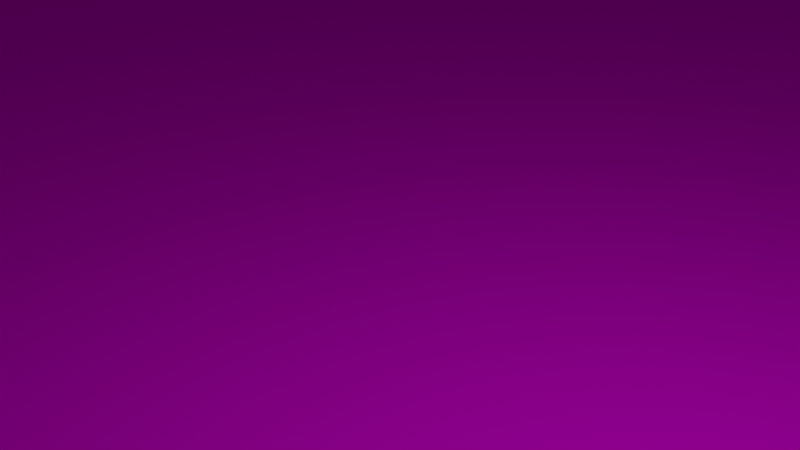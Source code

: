 # Source: mainRoomFloor.blend  (saved by Blender 2.93.21; exported with 4.5.12 LTS)
import bpy
from mathutils import Matrix  # noqa: F401  (used for matrix-valued properties, if any)

bpy.ops.wm.read_factory_settings(use_empty=True)
scene = bpy.context.scene
scene.name = 'Scene'

# ---- collections
col_collection = bpy.data.collections.new('Collection'); scene.collection.children.link(col_collection)

# ---- images (referenced by path relative to the original .blend; pixels are not part of the script)
import os
ASSET_DIR = os.environ.get("B2B_ASSET_DIR", "")  # directory of the original .blend (textures are referenced by path, not embedded)
HERE = os.path.dirname(os.path.abspath(__file__))  # packed textures are extracted next to this script under _unpacked/

def load_image(name, relpath, width, height, colorspace="sRGB"):
    """Load a texture the original file referenced (path relative to the .blend, or extracted next to this script)."""
    p = next((c for c in (os.path.join(HERE, relpath), os.path.join(ASSET_DIR, relpath)) if relpath and os.path.exists(c)), "")
    if p:
        img = bpy.data.images.load(p, check_existing=True)
        img.name = name
    else:  # same state as the original file: an image datablock whose file is absent (Cycles renders it pink)
        img = bpy.data.images.new(name, width, height)
        img.source = "FILE"
        img.filepath = "//" + (relpath or name)
    img.colorspace_settings.name = colorspace
    return img
img_dirtywall_png = load_image('dirtyWall.png', 'dirtyWall.png', 1024, 1024, 'sRGB')
img_woodfloor_png = load_image('woodFloor.png', 'woodFloor.png', 1024, 1024, 'sRGB')

# ---- materials (node trees are filled in below, after node groups)
mat_walls = bpy.data.materials.new('Walls')
mat_walls.use_transparent_shadow = False
mat_floor = bpy.data.materials.new('Floor')
mat_floor.use_transparent_shadow = False

# ---- material node trees
mat_walls.use_nodes = True; mat_walls.node_tree.nodes.clear()
_N = mat_walls.node_tree.nodes; _L = mat_walls.node_tree.links
n0 = _N.new('ShaderNodeMapping'); n0.name = 'Mapping'; n0.location = (-673, 150)
n0.width = 240
n0.inputs[3].default_value = (20.0, 20.0, 20.0)
n1 = _N.new('ShaderNodeTexCoord'); n1.name = 'Texture Coordinate'; n1.location = (-873, 133)
n2 = _N.new('ShaderNodeBsdfPrincipled'); n2.name = 'Principled BSDF'; n2.location = (113, 302)
n2.distribution = 'GGX'
n2.subsurface_method = 'BURLEY'
n2.inputs[2].default_value = 1.0
n2.inputs[3].default_value = 1.45
n2.inputs[13].default_value = 0.0
n2.inputs[20].default_value = 0.0
n2.inputs[27].default_value = (0.0, 0.0, 0.0, 1.0)
n2.inputs[28].default_value = 1.0
n3 = _N.new('ShaderNodeOutputMaterial'); n3.name = 'Material Output'; n3.location = (463, 325)
n4 = _N.new('ShaderNodeTexImage'); n4.name = 'Image Texture'; n4.location = (-384, 281)
n4.image = img_dirtywall_png
n4.interpolation = 'Closest'
_L.new(n2.outputs[0], n3.inputs[0])
_L.new(n4.outputs[0], n2.inputs[0])
_L.new(n0.outputs[0], n4.inputs[0])
_L.new(n1.outputs[2], n0.inputs[0])
n3.is_active_output = True
mat_floor.use_nodes = True; mat_floor.node_tree.nodes.clear()
_N = mat_floor.node_tree.nodes; _L = mat_floor.node_tree.links
n0 = _N.new('ShaderNodeOutputMaterial'); n0.name = 'Material Output'; n0.location = (300, 300)
n1 = _N.new('ShaderNodeBsdfPrincipled'); n1.name = 'Principled BSDF'; n1.location = (10, 300)
n1.distribution = 'GGX'
n1.subsurface_method = 'BURLEY'
n1.inputs[2].default_value = 1.0
n1.inputs[3].default_value = 1.45
n1.inputs[13].default_value = 0.0
n1.inputs[27].default_value = (0.0, 0.0, 0.0, 1.0)
n1.inputs[28].default_value = 1.0
n2 = _N.new('ShaderNodeMapping'); n2.name = 'Mapping'; n2.location = (-490, 141)
n2.width = 240
n2.inputs[3].default_value = (20.4, 20.4, 20.4)
n3 = _N.new('ShaderNodeTexCoord'); n3.name = 'Texture Coordinate'; n3.location = (-690, 124)
n4 = _N.new('ShaderNodeTexImage'); n4.name = 'Image Texture'; n4.location = (-378, 292)
n4.image = img_woodfloor_png
n4.interpolation = 'Closest'
_L.new(n1.outputs[0], n0.inputs[0])
_L.new(n4.outputs[0], n1.inputs[0])
_L.new(n2.outputs[0], n4.inputs[0])
_L.new(n3.outputs[2], n2.inputs[0])
n0.is_active_output = True

# ---- world
world_world = bpy.data.worlds.new('World'); scene.world = world_world
world_world.use_nodes = True; world_world.node_tree.nodes.clear()
_N = world_world.node_tree.nodes; _L = world_world.node_tree.links
n0 = _N.new('ShaderNodeOutputWorld'); n0.name = 'World Output'; n0.location = (300, 300)
n1 = _N.new('ShaderNodeBackground'); n1.name = 'Background'; n1.location = (10, 300)
n1.inputs[0].default_value = (0.05088, 0.05088, 0.05088, 1.0)
_L.new(n1.outputs[0], n0.inputs[0])
n0.is_active_output = True
world_world.color = (0.05088, 0.05088, 0.05088)
world_world.use_sun_shadow = False
world_world.sun_shadow_jitter_overblur = 0.0

# ---- cameras
cam_camera = bpy.data.cameras.new('Camera')
cam_camera.clip_end = 100.0
cam_camera.ortho_scale = 7.314

# ---- lights
light_light = bpy.data.lights.new('Light', 'POINT')
light_light.transmission_factor = 0.0
light_light.energy = 1000.0
light_light.shadow_soft_size = 0.1
light_light.shadow_maximum_resolution = 0.006
light_light.use_absolute_resolution = True

# ---- meshes
me_cube_001 = bpy.data.meshes.new('Cube.001')
me_cube_001.from_pydata([(-100.0, -100.0, -4.5), (-100.0, 100.0, -4.5), (100.0, -100.0, -4.5), (100.0, 100.0, -4.5)], [], [(1, 0, 2, 3)])
me_cube_001.polygons.foreach_set('material_index', [1])
_uv = me_cube_001.uv_layers.new(name='UVMap')
_uv.uv.foreach_set('vector', [0.0, 0.0, 1.0, 0.0, 1.0, 1.0, 0.0, 1.0])
me_cube_001.materials.append(mat_walls)
me_cube_001.materials.append(mat_floor)
me_cube_001.use_remesh_fix_poles = True
me_cube_001.use_remesh_preserve_attributes = False
me_cube_001.update()

# ---- objects
ob_light = bpy.data.objects.new('Light', light_light)
ob_camera = bpy.data.objects.new('Camera', cam_camera)
ob_room = bpy.data.objects.new('Room', me_cube_001)

# ---- transforms, parenting, visibility, modifiers, constraints
ob_light.location = (4.076, 1.005, 5.904)
ob_light.rotation_euler = (0.6503, 0.05522, 1.866)
ob_light.lock_rotations_4d = False
ob_light.empty_display_type = 'ARROWS'
ob_light.color = (0.0, 0.0, 0.0, 0.0)
ob_light.lineart.crease_threshold = 0.0
ob_camera.location = (7.359, -6.926, 4.958)
ob_camera.rotation_euler = (1.109, 0.0, 0.8149)
ob_camera.lock_rotations_4d = False
ob_camera.empty_display_type = 'ARROWS'
ob_camera.color = (0.0, 0.0, 0.0, 0.0)
ob_camera.display_type = 'WIRE'
ob_camera.lineart.crease_threshold = 0.0
ob_room.location = (0.0, 0.0, 0.0)

# ---- collection membership
col_collection.objects.link(ob_light)
col_collection.objects.link(ob_camera)
col_collection.objects.link(ob_room)

# ---- scene / render settings (as saved in the file)
scene.camera = ob_camera
scene.frame_start = 1; scene.frame_end = 250; scene.frame_set(1)
scene.render.engine = 'BLENDER_EEVEE_NEXT'
scene.cycles.use_denoising = False
scene.cycles.samples = 128
scene.cycles.sampling_pattern = 'TABULATED_SOBOL'
scene.cycles.use_adaptive_sampling = False
scene.cycles.use_light_tree = False
scene.view_settings.view_transform = 'Filmic'
bpy.context.view_layer.update()
